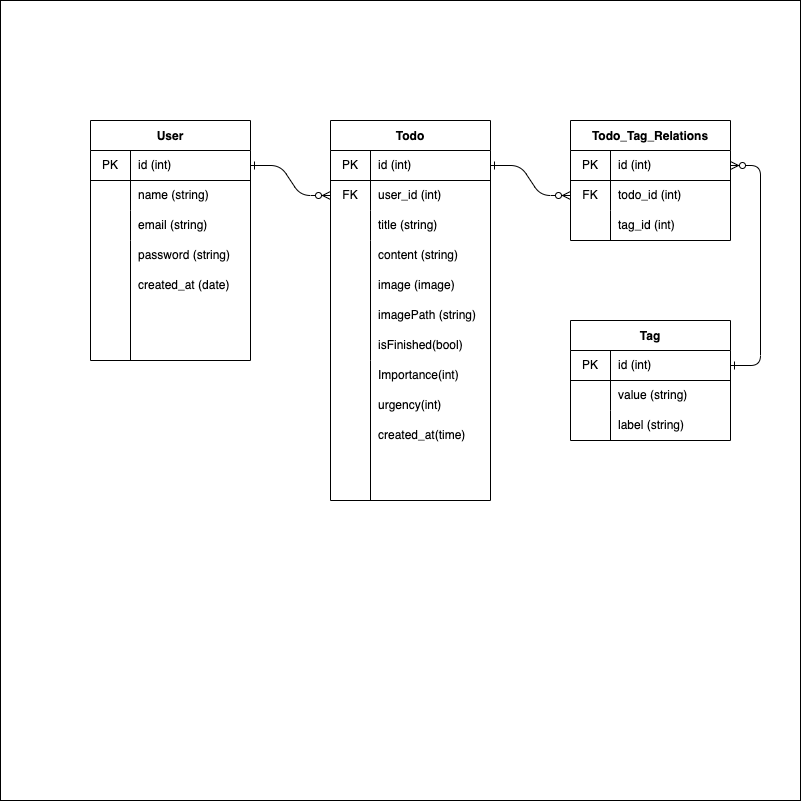

The diagram above was exported from draw.io. Its source (the exported page's mxGraphModel, read from the mxfile embedded in the PNG):
<mxGraphModel dx="885" dy="641" grid="1" gridSize="10" guides="1" tooltips="1" connect="1" arrows="1" fold="1" page="1" pageScale="1" pageWidth="827" pageHeight="1169" background="none" math="0" shadow="0">
  <root>
    <mxCell id="0" />
    <mxCell id="1" parent="0" />
    <mxCell id="56" value="" style="whiteSpace=wrap;html=1;aspect=fixed;fillColor=default;" parent="1" vertex="1">
      <mxGeometry x="270" y="240" width="800" height="800" as="geometry" />
    </mxCell>
    <mxCell id="3" value="User" style="shape=table;startSize=30;container=1;collapsible=0;childLayout=tableLayout;fixedRows=1;rowLines=0;fontStyle=1;align=center;pointerEvents=1;" parent="1" vertex="1">
      <mxGeometry x="360" y="360" width="160" height="240" as="geometry" />
    </mxCell>
    <mxCell id="4" value="" style="shape=partialRectangle;html=1;whiteSpace=wrap;collapsible=0;dropTarget=0;pointerEvents=1;fillColor=none;top=0;left=0;bottom=1;right=0;points=[[0,0.5],[1,0.5]];portConstraint=eastwest;" parent="3" vertex="1">
      <mxGeometry y="30" width="160" height="30" as="geometry" />
    </mxCell>
    <mxCell id="5" value="PK" style="shape=partialRectangle;html=1;whiteSpace=wrap;connectable=0;fillColor=none;top=0;left=0;bottom=0;right=0;overflow=hidden;pointerEvents=1;" parent="4" vertex="1">
      <mxGeometry width="40" height="30" as="geometry">
        <mxRectangle width="40" height="30" as="alternateBounds" />
      </mxGeometry>
    </mxCell>
    <mxCell id="6" value="id (int)" style="shape=partialRectangle;html=1;whiteSpace=wrap;connectable=0;fillColor=none;top=0;left=0;bottom=0;right=0;align=left;spacingLeft=6;overflow=hidden;pointerEvents=1;" parent="4" vertex="1">
      <mxGeometry x="40" width="120" height="30" as="geometry">
        <mxRectangle width="120" height="30" as="alternateBounds" />
      </mxGeometry>
    </mxCell>
    <mxCell id="7" value="" style="shape=partialRectangle;html=1;whiteSpace=wrap;collapsible=0;dropTarget=0;pointerEvents=1;fillColor=none;top=0;left=0;bottom=0;right=0;points=[[0,0.5],[1,0.5]];portConstraint=eastwest;" parent="3" vertex="1">
      <mxGeometry y="60" width="160" height="30" as="geometry" />
    </mxCell>
    <mxCell id="8" value="" style="shape=partialRectangle;html=1;whiteSpace=wrap;connectable=0;fillColor=none;top=0;left=0;bottom=0;right=0;overflow=hidden;pointerEvents=1;" parent="7" vertex="1">
      <mxGeometry width="40" height="30" as="geometry">
        <mxRectangle width="40" height="30" as="alternateBounds" />
      </mxGeometry>
    </mxCell>
    <mxCell id="9" value="name (string)" style="shape=partialRectangle;html=1;whiteSpace=wrap;connectable=0;fillColor=none;top=0;left=0;bottom=0;right=0;align=left;spacingLeft=6;overflow=hidden;pointerEvents=1;" parent="7" vertex="1">
      <mxGeometry x="40" width="120" height="30" as="geometry">
        <mxRectangle width="120" height="30" as="alternateBounds" />
      </mxGeometry>
    </mxCell>
    <mxCell id="10" value="" style="shape=partialRectangle;html=1;whiteSpace=wrap;collapsible=0;dropTarget=0;pointerEvents=1;fillColor=none;top=0;left=0;bottom=0;right=0;points=[[0,0.5],[1,0.5]];portConstraint=eastwest;" parent="3" vertex="1">
      <mxGeometry y="90" width="160" height="30" as="geometry" />
    </mxCell>
    <mxCell id="11" value="" style="shape=partialRectangle;html=1;whiteSpace=wrap;connectable=0;fillColor=none;top=0;left=0;bottom=0;right=0;overflow=hidden;pointerEvents=1;" parent="10" vertex="1">
      <mxGeometry width="40" height="30" as="geometry">
        <mxRectangle width="40" height="30" as="alternateBounds" />
      </mxGeometry>
    </mxCell>
    <mxCell id="12" value="email (string)" style="shape=partialRectangle;html=1;whiteSpace=wrap;connectable=0;fillColor=none;top=0;left=0;bottom=0;right=0;align=left;spacingLeft=6;overflow=hidden;pointerEvents=1;" parent="10" vertex="1">
      <mxGeometry x="40" width="120" height="30" as="geometry">
        <mxRectangle width="120" height="30" as="alternateBounds" />
      </mxGeometry>
    </mxCell>
    <mxCell id="14" value="" style="line;strokeWidth=1;direction=south;html=1;" parent="1" vertex="1">
      <mxGeometry x="395" y="480" width="10" height="120" as="geometry" />
    </mxCell>
    <mxCell id="16" value="" style="edgeStyle=none;html=1;" parent="1" target="10" edge="1">
      <mxGeometry relative="1" as="geometry">
        <mxPoint x="430.79999999999995" y="480" as="sourcePoint" />
      </mxGeometry>
    </mxCell>
    <mxCell id="17" value="" style="edgeStyle=none;html=1;" parent="1" target="10" edge="1">
      <mxGeometry relative="1" as="geometry">
        <mxPoint x="430.79999999999995" y="480" as="sourcePoint" />
      </mxGeometry>
    </mxCell>
    <mxCell id="21" value="password (string)" style="shape=partialRectangle;html=1;whiteSpace=wrap;connectable=0;fillColor=none;top=0;left=0;bottom=0;right=0;align=left;spacingLeft=6;overflow=hidden;pointerEvents=1;" parent="1" vertex="1">
      <mxGeometry x="400" y="480" width="140" height="30" as="geometry">
        <mxRectangle width="140" height="30" as="alternateBounds" />
      </mxGeometry>
    </mxCell>
    <mxCell id="22" value="created_at (date)" style="shape=partialRectangle;html=1;whiteSpace=wrap;connectable=0;fillColor=none;top=0;left=0;bottom=0;right=0;align=left;spacingLeft=6;overflow=hidden;pointerEvents=1;" parent="1" vertex="1">
      <mxGeometry x="400" y="510" width="140" height="30" as="geometry">
        <mxRectangle width="140" height="30" as="alternateBounds" />
      </mxGeometry>
    </mxCell>
    <mxCell id="23" value="Todo" style="shape=table;startSize=30;container=1;collapsible=0;childLayout=tableLayout;fixedRows=1;rowLines=0;fontStyle=1;align=center;pointerEvents=1;" parent="1" vertex="1">
      <mxGeometry x="600" y="360" width="160" height="380" as="geometry" />
    </mxCell>
    <mxCell id="24" value="" style="shape=partialRectangle;html=1;whiteSpace=wrap;collapsible=0;dropTarget=0;pointerEvents=1;fillColor=none;top=0;left=0;bottom=1;right=0;points=[[0,0.5],[1,0.5]];portConstraint=eastwest;" parent="23" vertex="1">
      <mxGeometry y="30" width="160" height="30" as="geometry" />
    </mxCell>
    <mxCell id="25" value="PK" style="shape=partialRectangle;html=1;whiteSpace=wrap;connectable=0;fillColor=none;top=0;left=0;bottom=0;right=0;overflow=hidden;pointerEvents=1;" parent="24" vertex="1">
      <mxGeometry width="40" height="30" as="geometry">
        <mxRectangle width="40" height="30" as="alternateBounds" />
      </mxGeometry>
    </mxCell>
    <mxCell id="26" value="id (int)" style="shape=partialRectangle;html=1;whiteSpace=wrap;connectable=0;fillColor=none;top=0;left=0;bottom=0;right=0;align=left;spacingLeft=6;overflow=hidden;pointerEvents=1;" parent="24" vertex="1">
      <mxGeometry x="40" width="120" height="30" as="geometry">
        <mxRectangle width="120" height="30" as="alternateBounds" />
      </mxGeometry>
    </mxCell>
    <mxCell id="27" value="" style="shape=partialRectangle;html=1;whiteSpace=wrap;collapsible=0;dropTarget=0;pointerEvents=1;fillColor=none;top=0;left=0;bottom=0;right=0;points=[[0,0.5],[1,0.5]];portConstraint=eastwest;" parent="23" vertex="1">
      <mxGeometry y="60" width="160" height="30" as="geometry" />
    </mxCell>
    <mxCell id="28" value="FK" style="shape=partialRectangle;html=1;whiteSpace=wrap;connectable=0;fillColor=none;top=0;left=0;bottom=0;right=0;overflow=hidden;pointerEvents=1;" parent="27" vertex="1">
      <mxGeometry width="40" height="30" as="geometry">
        <mxRectangle width="40" height="30" as="alternateBounds" />
      </mxGeometry>
    </mxCell>
    <mxCell id="29" value="user_id (int)" style="shape=partialRectangle;html=1;whiteSpace=wrap;connectable=0;fillColor=none;top=0;left=0;bottom=0;right=0;align=left;spacingLeft=6;overflow=hidden;pointerEvents=1;" parent="27" vertex="1">
      <mxGeometry x="40" width="120" height="30" as="geometry">
        <mxRectangle width="120" height="30" as="alternateBounds" />
      </mxGeometry>
    </mxCell>
    <mxCell id="30" value="" style="shape=partialRectangle;html=1;whiteSpace=wrap;collapsible=0;dropTarget=0;pointerEvents=1;fillColor=none;top=0;left=0;bottom=0;right=0;points=[[0,0.5],[1,0.5]];portConstraint=eastwest;" parent="23" vertex="1">
      <mxGeometry y="90" width="160" height="30" as="geometry" />
    </mxCell>
    <mxCell id="31" value="" style="shape=partialRectangle;html=1;whiteSpace=wrap;connectable=0;fillColor=none;top=0;left=0;bottom=0;right=0;overflow=hidden;pointerEvents=1;" parent="30" vertex="1">
      <mxGeometry width="40" height="30" as="geometry">
        <mxRectangle width="40" height="30" as="alternateBounds" />
      </mxGeometry>
    </mxCell>
    <mxCell id="32" value="title (string)" style="shape=partialRectangle;html=1;whiteSpace=wrap;connectable=0;fillColor=none;top=0;left=0;bottom=0;right=0;align=left;spacingLeft=6;overflow=hidden;pointerEvents=1;" parent="30" vertex="1">
      <mxGeometry x="40" width="120" height="30" as="geometry">
        <mxRectangle width="120" height="30" as="alternateBounds" />
      </mxGeometry>
    </mxCell>
    <mxCell id="37" style="edgeStyle=none;html=1;entryX=0.25;entryY=1;entryDx=0;entryDy=0;endArrow=none;endFill=0;" parent="1" source="33" target="23" edge="1">
      <mxGeometry relative="1" as="geometry" />
    </mxCell>
    <mxCell id="33" value="" style="line;strokeWidth=1;direction=south;html=1;" parent="1" vertex="1">
      <mxGeometry x="635" y="480" width="10" height="120" as="geometry" />
    </mxCell>
    <mxCell id="34" value="content (string)" style="shape=partialRectangle;html=1;whiteSpace=wrap;connectable=0;fillColor=none;top=0;left=0;bottom=0;right=0;align=left;spacingLeft=6;overflow=hidden;pointerEvents=1;" parent="1" vertex="1">
      <mxGeometry x="640" y="480" width="120" height="30" as="geometry">
        <mxRectangle width="120" height="30" as="alternateBounds" />
      </mxGeometry>
    </mxCell>
    <mxCell id="35" value="image (image)" style="shape=partialRectangle;html=1;whiteSpace=wrap;connectable=0;fillColor=none;top=0;left=0;bottom=0;right=0;align=left;spacingLeft=6;overflow=hidden;pointerEvents=1;" parent="1" vertex="1">
      <mxGeometry x="640" y="510" width="120" height="30" as="geometry">
        <mxRectangle width="120" height="30" as="alternateBounds" />
      </mxGeometry>
    </mxCell>
    <mxCell id="36" value="imagePath (string)" style="shape=partialRectangle;html=1;whiteSpace=wrap;connectable=0;fillColor=none;top=0;left=0;bottom=0;right=0;align=left;spacingLeft=6;overflow=hidden;pointerEvents=1;" parent="1" vertex="1">
      <mxGeometry x="640" y="540" width="120" height="30" as="geometry">
        <mxRectangle width="120" height="30" as="alternateBounds" />
      </mxGeometry>
    </mxCell>
    <mxCell id="38" value="isFinished(bool)" style="shape=partialRectangle;html=1;whiteSpace=wrap;connectable=0;fillColor=none;top=0;left=0;bottom=0;right=0;align=left;spacingLeft=6;overflow=hidden;pointerEvents=1;" parent="1" vertex="1">
      <mxGeometry x="640" y="570" width="120" height="30" as="geometry">
        <mxRectangle width="120" height="30" as="alternateBounds" />
      </mxGeometry>
    </mxCell>
    <mxCell id="39" value="created_at(time)" style="shape=partialRectangle;html=1;whiteSpace=wrap;connectable=0;fillColor=none;top=0;left=0;bottom=0;right=0;align=left;spacingLeft=6;overflow=hidden;pointerEvents=1;" parent="1" vertex="1">
      <mxGeometry x="640" y="660" width="120" height="30" as="geometry">
        <mxRectangle width="120" height="30" as="alternateBounds" />
      </mxGeometry>
    </mxCell>
    <mxCell id="57" value="Todo_Tag_Relations" style="shape=table;startSize=30;container=1;collapsible=0;childLayout=tableLayout;fixedRows=1;rowLines=0;fontStyle=1;align=center;pointerEvents=1;fillColor=default;" parent="1" vertex="1">
      <mxGeometry x="840" y="360" width="160" height="120" as="geometry" />
    </mxCell>
    <mxCell id="58" value="" style="shape=partialRectangle;html=1;whiteSpace=wrap;collapsible=0;dropTarget=0;pointerEvents=1;fillColor=none;top=0;left=0;bottom=1;right=0;points=[[0,0.5],[1,0.5]];portConstraint=eastwest;" parent="57" vertex="1">
      <mxGeometry y="30" width="160" height="30" as="geometry" />
    </mxCell>
    <mxCell id="59" value="PK" style="shape=partialRectangle;html=1;whiteSpace=wrap;connectable=0;fillColor=none;top=0;left=0;bottom=0;right=0;overflow=hidden;pointerEvents=1;" parent="58" vertex="1">
      <mxGeometry width="40" height="30" as="geometry">
        <mxRectangle width="40" height="30" as="alternateBounds" />
      </mxGeometry>
    </mxCell>
    <mxCell id="60" value="id (int)" style="shape=partialRectangle;html=1;whiteSpace=wrap;connectable=0;fillColor=none;top=0;left=0;bottom=0;right=0;align=left;spacingLeft=6;overflow=hidden;pointerEvents=1;" parent="58" vertex="1">
      <mxGeometry x="40" width="120" height="30" as="geometry">
        <mxRectangle width="120" height="30" as="alternateBounds" />
      </mxGeometry>
    </mxCell>
    <mxCell id="61" value="" style="shape=partialRectangle;html=1;whiteSpace=wrap;collapsible=0;dropTarget=0;pointerEvents=1;fillColor=none;top=0;left=0;bottom=0;right=0;points=[[0,0.5],[1,0.5]];portConstraint=eastwest;" parent="57" vertex="1">
      <mxGeometry y="60" width="160" height="30" as="geometry" />
    </mxCell>
    <mxCell id="62" value="FK" style="shape=partialRectangle;html=1;whiteSpace=wrap;connectable=0;fillColor=none;top=0;left=0;bottom=0;right=0;overflow=hidden;pointerEvents=1;" parent="61" vertex="1">
      <mxGeometry width="40" height="30" as="geometry">
        <mxRectangle width="40" height="30" as="alternateBounds" />
      </mxGeometry>
    </mxCell>
    <mxCell id="63" value="todo_id (int)" style="shape=partialRectangle;html=1;whiteSpace=wrap;connectable=0;fillColor=none;top=0;left=0;bottom=0;right=0;align=left;spacingLeft=6;overflow=hidden;pointerEvents=1;" parent="61" vertex="1">
      <mxGeometry x="40" width="120" height="30" as="geometry">
        <mxRectangle width="120" height="30" as="alternateBounds" />
      </mxGeometry>
    </mxCell>
    <mxCell id="64" value="" style="shape=partialRectangle;html=1;whiteSpace=wrap;collapsible=0;dropTarget=0;pointerEvents=1;fillColor=none;top=0;left=0;bottom=0;right=0;points=[[0,0.5],[1,0.5]];portConstraint=eastwest;" parent="57" vertex="1">
      <mxGeometry y="90" width="160" height="30" as="geometry" />
    </mxCell>
    <mxCell id="65" value="" style="shape=partialRectangle;html=1;whiteSpace=wrap;connectable=0;fillColor=none;top=0;left=0;bottom=0;right=0;overflow=hidden;pointerEvents=1;" parent="64" vertex="1">
      <mxGeometry width="40" height="30" as="geometry">
        <mxRectangle width="40" height="30" as="alternateBounds" />
      </mxGeometry>
    </mxCell>
    <mxCell id="66" value="tag_id (int)" style="shape=partialRectangle;html=1;whiteSpace=wrap;connectable=0;fillColor=none;top=0;left=0;bottom=0;right=0;align=left;spacingLeft=6;overflow=hidden;pointerEvents=1;" parent="64" vertex="1">
      <mxGeometry x="40" width="120" height="30" as="geometry">
        <mxRectangle width="120" height="30" as="alternateBounds" />
      </mxGeometry>
    </mxCell>
    <mxCell id="67" value="Tag" style="shape=table;startSize=30;container=1;collapsible=0;childLayout=tableLayout;fixedRows=1;rowLines=0;fontStyle=1;align=center;pointerEvents=1;fillColor=default;" parent="1" vertex="1">
      <mxGeometry x="840" y="560" width="160" height="120" as="geometry" />
    </mxCell>
    <mxCell id="68" value="" style="shape=partialRectangle;html=1;whiteSpace=wrap;collapsible=0;dropTarget=0;pointerEvents=1;fillColor=none;top=0;left=0;bottom=1;right=0;points=[[0,0.5],[1,0.5]];portConstraint=eastwest;" parent="67" vertex="1">
      <mxGeometry y="30" width="160" height="30" as="geometry" />
    </mxCell>
    <mxCell id="69" value="PK" style="shape=partialRectangle;html=1;whiteSpace=wrap;connectable=0;fillColor=none;top=0;left=0;bottom=0;right=0;overflow=hidden;pointerEvents=1;" parent="68" vertex="1">
      <mxGeometry width="40" height="30" as="geometry">
        <mxRectangle width="40" height="30" as="alternateBounds" />
      </mxGeometry>
    </mxCell>
    <mxCell id="70" value="id (int)" style="shape=partialRectangle;html=1;whiteSpace=wrap;connectable=0;fillColor=none;top=0;left=0;bottom=0;right=0;align=left;spacingLeft=6;overflow=hidden;pointerEvents=1;" parent="68" vertex="1">
      <mxGeometry x="40" width="120" height="30" as="geometry">
        <mxRectangle width="120" height="30" as="alternateBounds" />
      </mxGeometry>
    </mxCell>
    <mxCell id="71" value="" style="shape=partialRectangle;html=1;whiteSpace=wrap;collapsible=0;dropTarget=0;pointerEvents=1;fillColor=none;top=0;left=0;bottom=0;right=0;points=[[0,0.5],[1,0.5]];portConstraint=eastwest;" parent="67" vertex="1">
      <mxGeometry y="60" width="160" height="30" as="geometry" />
    </mxCell>
    <mxCell id="72" value="" style="shape=partialRectangle;html=1;whiteSpace=wrap;connectable=0;fillColor=none;top=0;left=0;bottom=0;right=0;overflow=hidden;pointerEvents=1;" parent="71" vertex="1">
      <mxGeometry width="40" height="30" as="geometry">
        <mxRectangle width="40" height="30" as="alternateBounds" />
      </mxGeometry>
    </mxCell>
    <mxCell id="73" value="value (string)" style="shape=partialRectangle;html=1;whiteSpace=wrap;connectable=0;fillColor=none;top=0;left=0;bottom=0;right=0;align=left;spacingLeft=6;overflow=hidden;pointerEvents=1;" parent="71" vertex="1">
      <mxGeometry x="40" width="120" height="30" as="geometry">
        <mxRectangle width="120" height="30" as="alternateBounds" />
      </mxGeometry>
    </mxCell>
    <mxCell id="74" value="" style="shape=partialRectangle;html=1;whiteSpace=wrap;collapsible=0;dropTarget=0;pointerEvents=1;fillColor=none;top=0;left=0;bottom=0;right=0;points=[[0,0.5],[1,0.5]];portConstraint=eastwest;" parent="67" vertex="1">
      <mxGeometry y="90" width="160" height="30" as="geometry" />
    </mxCell>
    <mxCell id="75" value="" style="shape=partialRectangle;html=1;whiteSpace=wrap;connectable=0;fillColor=none;top=0;left=0;bottom=0;right=0;overflow=hidden;pointerEvents=1;" parent="74" vertex="1">
      <mxGeometry width="40" height="30" as="geometry">
        <mxRectangle width="40" height="30" as="alternateBounds" />
      </mxGeometry>
    </mxCell>
    <mxCell id="76" value="label (string)" style="shape=partialRectangle;html=1;whiteSpace=wrap;connectable=0;fillColor=none;top=0;left=0;bottom=0;right=0;align=left;spacingLeft=6;overflow=hidden;pointerEvents=1;" parent="74" vertex="1">
      <mxGeometry x="40" width="120" height="30" as="geometry">
        <mxRectangle width="120" height="30" as="alternateBounds" />
      </mxGeometry>
    </mxCell>
    <mxCell id="114" value="" style="edgeStyle=entityRelationEdgeStyle;fontSize=12;html=1;endArrow=ERzeroToMany;startArrow=ERone;entryX=0;entryY=0.5;entryDx=0;entryDy=0;exitX=1;exitY=0.5;exitDx=0;exitDy=0;startFill=0;" parent="1" source="4" target="27" edge="1">
      <mxGeometry width="100" height="100" relative="1" as="geometry">
        <mxPoint x="650" y="630" as="sourcePoint" />
        <mxPoint x="750" y="530" as="targetPoint" />
      </mxGeometry>
    </mxCell>
    <mxCell id="115" value="" style="edgeStyle=entityRelationEdgeStyle;fontSize=12;html=1;endArrow=ERzeroToMany;startArrow=ERone;exitX=1;exitY=0.5;exitDx=0;exitDy=0;entryX=0;entryY=0.5;entryDx=0;entryDy=0;startFill=0;" parent="1" source="24" target="61" edge="1">
      <mxGeometry width="100" height="100" relative="1" as="geometry">
        <mxPoint x="650" y="630" as="sourcePoint" />
        <mxPoint x="750" y="530" as="targetPoint" />
      </mxGeometry>
    </mxCell>
    <mxCell id="116" value="" style="edgeStyle=entityRelationEdgeStyle;fontSize=12;html=1;endArrow=ERzeroToMany;startArrow=ERone;exitX=1;exitY=0.5;exitDx=0;exitDy=0;entryX=1;entryY=0.5;entryDx=0;entryDy=0;startFill=0;" parent="1" source="68" target="58" edge="1">
      <mxGeometry width="100" height="100" relative="1" as="geometry">
        <mxPoint x="650" y="630" as="sourcePoint" />
        <mxPoint x="750" y="530" as="targetPoint" />
      </mxGeometry>
    </mxCell>
    <mxCell id="117" value="Importance(int)" style="shape=partialRectangle;html=1;whiteSpace=wrap;connectable=0;fillColor=none;top=0;left=0;bottom=0;right=0;align=left;spacingLeft=6;overflow=hidden;pointerEvents=1;" vertex="1" parent="1">
      <mxGeometry x="640" y="600" width="120" height="30" as="geometry">
        <mxRectangle width="120" height="30" as="alternateBounds" />
      </mxGeometry>
    </mxCell>
    <mxCell id="118" value="urgency(int)" style="shape=partialRectangle;html=1;whiteSpace=wrap;connectable=0;fillColor=none;top=0;left=0;bottom=0;right=0;align=left;spacingLeft=6;overflow=hidden;pointerEvents=1;" vertex="1" parent="1">
      <mxGeometry x="640" y="630" width="120" height="30" as="geometry">
        <mxRectangle width="120" height="30" as="alternateBounds" />
      </mxGeometry>
    </mxCell>
  </root>
</mxGraphModel>